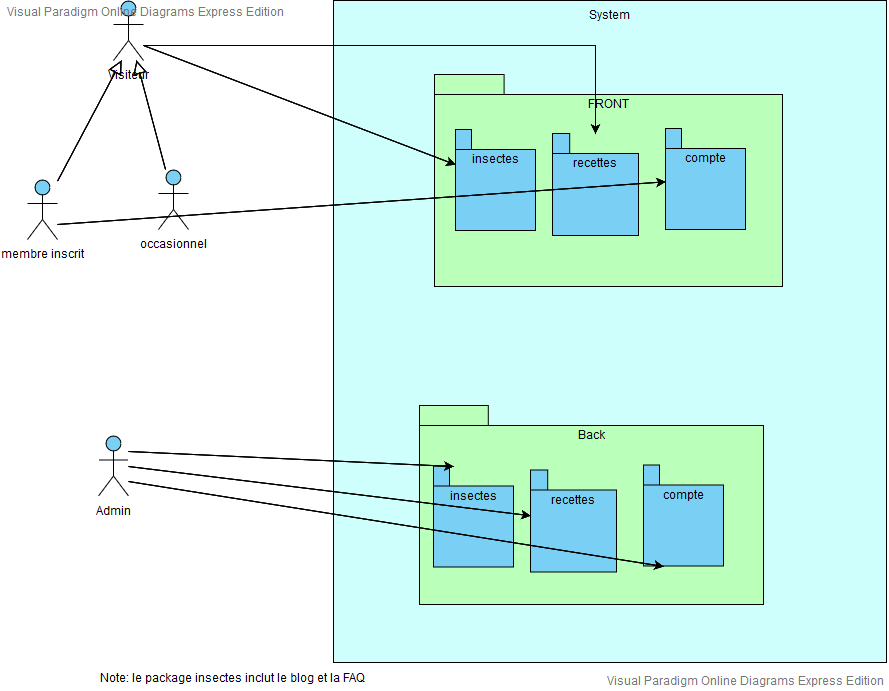

The diagram above was exported from draw.io. Its source (the exported page's mxGraphModel, read from the mxfile embedded in the PNG):
<mxGraphModel version="20190830" sfct="GKL54kRndS8UHYju36JN7IxtDcyzO9PaTqMgfswimoWv1XeFhA0rpB2VEQbZlC" diagramType="UseCaseDiagram" vpId="Anr7MnaDCrQ6FAA2" gridEnabled="false" gridColor="#e0e0e0" gridSize="10" backgroundColor="#ffffff" guidesEnabled="true" pageVisible="true" page="1" pageWidth="1169" pageHeight="827" connectionArrowsEnabled="true" connectionPointsEnabled="true" mathEnabled="false" shadowVisible="false">
  <root>
    <UserObject label="" modelVpId="1Hr7MnaDCrQ6FAAy" vpId="1Hr7MnaDCrQ6FAAz" id="0">
      <mxCell />
    </UserObject>
    <UserObject label="" modelVpId="tHr7MnaDCrQ6FAA0" vpId="tHr7MnaDCrQ6FAA1" id="1">
      <mxCell parent="0" />
    </UserObject>
    <UserObject label="System" vpId="xHr7MnaDCrQ6FAAG" modelVpId="xHr7MnaDCrQ6FAAH" id="2">
      <mxCell style="shape=J01XPw;fillColor=#CFFFFC;verticalAlign=top" vertex="1" parent="1">
        <mxGeometry x="354" y="119" width="553" height="662" as="geometry" />
      </mxCell>
    </UserObject>
    <UserObject label="FRONT" vpId="xHr7MnaDCrQ6FAAI" modelVpId="xHr7MnaDCrQ6FAAJ" id="3">
      <mxCell style="shape=uyOfyTP;fillColor=#BAFFBA;verticalAlign=top;spacingTop=15" vertex="1" parent="2">
        <mxGeometry x="101" y="74" width="348" height="212" as="geometry" />
      </mxCell>
    </UserObject>
    <UserObject label="insectes" vpId="xHr7MnaDCrQ6FAAK" modelVpId="xHr7MnaDCrQ6FAAL" id="4">
      <mxCell style="shape=uyOfyTP;fillColor=#7ACFF5;verticalAlign=top;spacingTop=15" vertex="1" parent="3">
        <mxGeometry x="21" y="55" width="80" height="101" as="geometry" />
      </mxCell>
    </UserObject>
    <UserObject label="recettes" vpId="JHr7MnaDCrQ6FAAM" modelVpId="JHr7MnaDCrQ6FAAN" id="5">
      <mxCell style="shape=uyOfyTP;fillColor=#7ACFF5;verticalAlign=top;spacingTop=15" vertex="1" parent="3">
        <mxGeometry x="118" y="59" width="86" height="102" as="geometry" />
      </mxCell>
    </UserObject>
    <UserObject label="compte" vpId="JHr7MnaDCrQ6FAAO" modelVpId="JHr7MnaDCrQ6FAAP" id="6">
      <mxCell style="shape=uyOfyTP;fillColor=#7ACFF5;verticalAlign=top;spacingTop=15" vertex="1" parent="3">
        <mxGeometry x="231" y="54" width="80" height="101" as="geometry" />
      </mxCell>
    </UserObject>
    <UserObject label="Back" vpId="JHr7MnaDCrQ6FAAQ" modelVpId="JHr7MnaDCrQ6FAAR" id="7">
      <mxCell style="shape=uyOfyTP;fillColor=#BAFFBA;verticalAlign=top;spacingTop=15" vertex="1" parent="2">
        <mxGeometry x="86" y="405" width="344" height="199" as="geometry" />
      </mxCell>
    </UserObject>
    <UserObject label="insectes" vpId="JHr7MnaDCrQ6FAAS" modelVpId="JHr7MnaDCrQ6FAAT" id="8">
      <mxCell style="shape=uyOfyTP;fillColor=#7ACFF5;verticalAlign=top;spacingTop=15" vertex="1" parent="7">
        <mxGeometry x="14" y="60.5" width="80" height="101" as="geometry" />
      </mxCell>
    </UserObject>
    <UserObject label="recettes" vpId="JHr7MnaDCrQ6FAAU" modelVpId="pHr7MnaDCrQ6FAAV" id="9">
      <mxCell style="shape=uyOfyTP;fillColor=#7ACFF5;verticalAlign=top;spacingTop=15" vertex="1" parent="7">
        <mxGeometry x="111" y="64.5" width="86" height="102" as="geometry" />
      </mxCell>
    </UserObject>
    <UserObject label="compte" vpId="pHr7MnaDCrQ6FAAW" modelVpId="pHr7MnaDCrQ6FAAX" id="10">
      <mxCell style="shape=uyOfyTP;fillColor=#7ACFF5;verticalAlign=top;spacingTop=15" vertex="1" parent="7">
        <mxGeometry x="224" y="59.5" width="80" height="101" as="geometry" />
      </mxCell>
    </UserObject>
    <UserObject label="" vpId="pHr7MnaDCrQ6FAAY" modelVpId="pHr7MnaDCrQ6FAAZ" id="11">
      <mxCell style="edgeStyle=orthogonalEdgeStyle;rounded=0;orthogonalLoop=1;html=1;exitX=1;exitY=0.75;exitDx=0;exitDy=0;" edge="1" source="13" target="5" parent="1">
        <mxGeometry relative="1" as="geometry">
          <mxPoint x="434" y="164" as="edgeLabelOffset" />
        </mxGeometry>
        <Array as="absPoints">
          <mxPoint x="164" y="164" />
          <mxPoint x="616" y="164" />
          <mxPoint x="616" y="252" />
        </Array>
      </mxCell>
    </UserObject>
    <UserObject label="" vpId="pHr7MnaDCrQ6FAAa" modelVpId="pHr7MnaDCrQ6FAAb" id="12">
      <mxCell style="rounded=0;orthogonalLoop=1;html=1;exitX=1;exitY=0.75;exitDx=0;exitDy=0;" edge="1" source="13" target="4" parent="1">
        <mxGeometry relative="1" as="geometry">
          <mxPoint x="320" y="224" as="edgeLabelOffset" />
        </mxGeometry>
        <Array as="absPoints">
          <mxPoint x="164" y="164" />
          <mxPoint x="476" y="283" />
        </Array>
      </mxCell>
    </UserObject>
    <UserObject label="Visiteur" vpId="pHr7MnaDCrQ6FAAc" modelVpId="pHr7MnaDCrQ6FAAd" id="13">
      <mxCell style="shape=GOXmv;fillColor=#7ACFF5;verticalLabelPosition=bottom;verticalAlign=top" vertex="1" parent="1">
        <mxGeometry x="134" y="119" width="30" height="60" as="geometry" />
      </mxCell>
    </UserObject>
    <UserObject label="" vpId="pHr7MnaDCrQ6FAAe" modelVpId="pHr7MnaDCrQ6FAAf" id="14">
      <mxCell style="edgeStyle=none;rounded=0;orthogonalLoop=1;html=1;exitX=1;exitY=0.75;exitDx=0;exitDy=0;entryX=0.25;entryY=1;entryDx=0;entryDy=0;" edge="1" source="17" target="10" parent="1">
        <mxGeometry relative="1" as="geometry">
          <mxPoint x="417" y="643" as="edgeLabelOffset" />
        </mxGeometry>
        <Array as="absPoints">
          <mxPoint x="149" y="600" />
          <mxPoint x="684" y="685" />
        </Array>
      </mxCell>
    </UserObject>
    <UserObject label="" vpId="pHr7MnaDCrQ6FAAg" modelVpId="pHr7MnaDCrQ6FAAh" id="15">
      <mxCell style="edgeStyle=none;rounded=0;orthogonalLoop=1;html=1;exitX=1;exitY=0.5;exitDx=0;exitDy=0;" edge="1" source="17" target="9" parent="1">
        <mxGeometry relative="1" as="geometry">
          <mxPoint x="350" y="610" as="edgeLabelOffset" />
        </mxGeometry>
        <Array as="absPoints">
          <mxPoint x="149" y="585" />
          <mxPoint x="551" y="634" />
        </Array>
      </mxCell>
    </UserObject>
    <UserObject label="" vpId="pHr7MnaDCrQ6FAAi" modelVpId="pHr7MnaDCrQ6FAAj" id="16">
      <mxCell style="edgeStyle=none;rounded=0;orthogonalLoop=1;html=1;exitX=1;exitY=0.25;exitDx=0;exitDy=0;entryX=0.25;entryY=0;entryDx=0;entryDy=0;" edge="1" source="17" target="8" parent="1">
        <mxGeometry relative="1" as="geometry">
          <mxPoint x="312" y="578" as="edgeLabelOffset" />
        </mxGeometry>
        <Array as="absPoints">
          <mxPoint x="149" y="570" />
          <mxPoint x="474" y="585" />
        </Array>
      </mxCell>
    </UserObject>
    <UserObject label="Admin" vpId="pHr7MnaDCrQ6FAAk" modelVpId="pHr7MnaDCrQ6FAAl" id="17">
      <mxCell style="shape=GOXmv;fillColor=#7ACFF5;verticalLabelPosition=bottom;verticalAlign=top" vertex="1" parent="1">
        <mxGeometry x="119" y="554.5" width="30" height="60" as="geometry" />
      </mxCell>
    </UserObject>
    <UserObject label="occasionnel" vpId="pHr7MnaDCrQ6FAAm" modelVpId="pHr7MnaDCrQ6FAAn" id="18">
      <mxCell style="shape=GOXmv;fillColor=#7ACFF5;verticalLabelPosition=bottom;verticalAlign=top" vertex="1" parent="1">
        <mxGeometry x="179" y="288" width="30" height="60" as="geometry" />
      </mxCell>
    </UserObject>
    <UserObject label="" vpId="pHr7MnaDCrQ6FAAo" modelVpId="pHr7MnaDCrQ6FAAp" id="19">
      <mxCell style="edgeStyle=none;rounded=0;orthogonalLoop=1;html=1;exitX=1;exitY=0.75;exitDx=0;exitDy=0;" edge="1" source="20" target="6" parent="1">
        <mxGeometry relative="1" as="geometry">
          <mxPoint x="382" y="322" as="edgeLabelOffset" />
        </mxGeometry>
        <Array as="absPoints">
          <mxPoint x="78" y="343" />
          <mxPoint x="686" y="300" />
        </Array>
      </mxCell>
    </UserObject>
    <UserObject label="membre inscrit" vpId="pHr7MnaDCrQ6FAAq" modelVpId="pHr7MnaDCrQ6FAAr" id="20">
      <mxCell style="shape=GOXmv;fillColor=#7ACFF5;verticalLabelPosition=bottom;verticalAlign=top" vertex="1" parent="1">
        <mxGeometry x="48" y="298" width="30" height="60" as="geometry" />
      </mxCell>
    </UserObject>
    <UserObject label="" vpId="pHr7MnaDCrQ6FAAs" modelVpId="pHr7MnaDCrQ6FAAt" id="21">
      <mxCell style="shape=RPiPvysMryXMmi;exitX=0.25;exitY=1;exitDx=0;exitDy=0;" edge="1" source="13" target="20" parent="1">
        <mxGeometry relative="1" as="geometry">
          <mxPoint x="110" y="239" as="edgeLabelOffset" />
        </mxGeometry>
        <Array as="absPoints">
          <mxPoint x="142" y="179" />
          <mxPoint x="78" y="300" />
        </Array>
      </mxCell>
    </UserObject>
    <UserObject label="" vpId="ZHr7MnaDCrQ6FAAu" modelVpId="ZHr7MnaDCrQ6FAAv" id="22">
      <mxCell style="shape=RPiPvysMryXMmi;exitX=0.75;exitY=1;exitDx=0;exitDy=0;" edge="1" source="13" target="18" parent="1">
        <mxGeometry relative="1" as="geometry">
          <mxPoint x="171" y="233" as="edgeLabelOffset" />
        </mxGeometry>
        <Array as="absPoints">
          <mxPoint x="157" y="179" />
          <mxPoint x="186" y="288" />
        </Array>
      </mxCell>
    </UserObject>
    <UserObject label="Note: le package insectes inclut le blog et la FAQ" vpId="ZHr7MnaDCrQ6FAAw" modelVpId="ZHr7MnaDCrQ6FAAx" id="23">
      <mxCell style="text;html=1;resizable=1;points=[];align=center;verticalAlign=middle;spacingTop=-4;whiteSpace=wrap;" vertex="1" parent="1">
        <mxGeometry x="116" y="793" width="274" height="14" as="geometry" />
      </mxCell>
    </UserObject>
  </root>
  <PaletteIds>
    <Item id="ClassDiagram" />
  </PaletteIds>
</mxGraphModel>